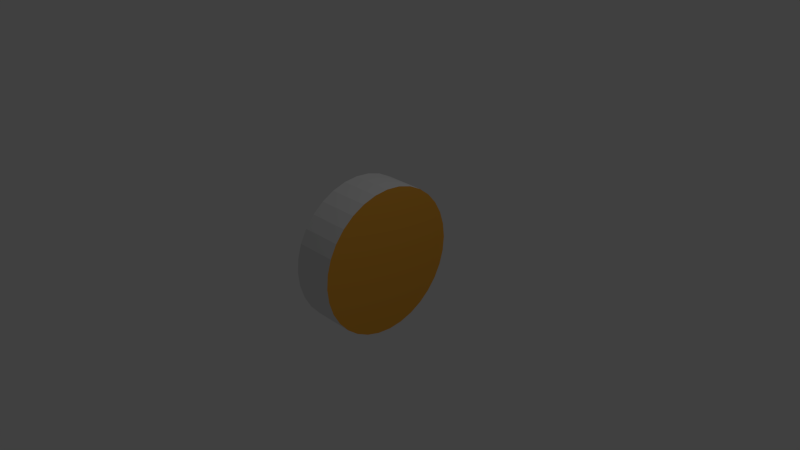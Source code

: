 # Source: wheel.blend  (saved by Blender 2.74.0; exported with 4.5.12 LTS)
import bpy
from mathutils import Matrix  # noqa: F401  (used for matrix-valued properties, if any)

bpy.ops.wm.read_factory_settings(use_empty=True)
scene = bpy.context.scene
scene.name = 'Scene'

# ---- collections
col_collection_1 = bpy.data.collections.new('Collection 1'); scene.collection.children.link(col_collection_1)

# ---- materials (node trees are filled in below, after node groups)
mat_material = bpy.data.materials.new('Material')
mat_material.alpha_threshold = 0.0
mat_material.use_transparent_shadow = False
mat_material.roughness = 0.5
mat_material.specular_intensity = 0.2077
mat_material.line_color = (0.0, 0.0, 0.0, 1.0)
mat_material_001 = bpy.data.materials.new('Material.001')
mat_material_001.alpha_threshold = 0.0
mat_material_001.use_transparent_shadow = False
mat_material_001.diffuse_color = (0.8, 0.3665, 0.04396, 1.0)
mat_material_001.roughness = 0.5

# ---- material node trees

# ---- world
world_world = bpy.data.worlds.new('World'); scene.world = world_world
world_world.color = (0.05088, 0.05088, 0.05088)
world_world.use_sun_shadow = False
world_world.sun_shadow_jitter_overblur = 0.0
world_world.cycles.sampling_method = 'MANUAL'
world_world.cycles.sample_map_resolution = 256

# ---- cameras
cam_camera = bpy.data.cameras.new('Camera')
cam_camera.clip_end = 100.0
cam_camera.lens = 35.0
cam_camera.sensor_width = 32.0
cam_camera.sensor_height = 18.0
cam_camera.ortho_scale = 7.314
cam_camera.dof.focus_distance = 0.0
cam_camera.dof.aperture_fstop = 128.0

# ---- lights
light_lamp = bpy.data.lights.new('Lamp', 'POINT')
light_lamp.transmission_factor = 0.0
light_lamp.cutoff_distance = 30.0
light_lamp.energy = 100.0
light_lamp.shadow_buffer_clip_start = 1.001
light_lamp.shadow_soft_size = 0.1
light_lamp.shadow_maximum_resolution = 0.006
light_lamp.use_absolute_resolution = True
light_lamp.cycles.use_multiple_importance_sampling = False

# ---- meshes
me_cylinder = bpy.data.meshes.new('Cylinder')
me_cylinder.from_pydata([(0.0, 1.0, -1.0), (0.0, 1.0, 1.0), (0.1951, 0.9808, -1.0), (0.1951, 0.9808, 1.0), (0.3827, 0.9239, -1.0), (0.3827, 0.9239, 1.0), (0.5556, 0.8315, -1.0), (0.5556, 0.8315, 1.0), (0.7071, 0.7071, -1.0), (0.7071, 0.7071, 1.0), (0.8315, 0.5556, -1.0), (0.8315, 0.5556, 1.0), (0.9239, 0.3827, -1.0), (0.9239, 0.3827, 1.0), (0.9808, 0.1951, -1.0), (0.9808, 0.1951, 1.0), (1.0, 7.55e-08, -1.0), (1.0, 7.55e-08, 1.0), (0.9808, -0.1951, -1.0), (0.9808, -0.1951, 1.0), (0.9239, -0.3827, -1.0), (0.9239, -0.3827, 1.0), (0.8315, -0.5556, -1.0), (0.8315, -0.5556, 1.0), (0.7071, -0.7071, -1.0), (0.7071, -0.7071, 1.0), (0.5556, -0.8315, -1.0), (0.5556, -0.8315, 1.0), (0.3827, -0.9239, -1.0), (0.3827, -0.9239, 1.0), (0.1951, -0.9808, -1.0), (0.1951, -0.9808, 1.0), (-3.258e-07, -1.0, -1.0), (-3.258e-07, -1.0, 1.0), (-0.1951, -0.9808, -1.0), (-0.1951, -0.9808, 1.0), (-0.3827, -0.9239, -1.0), (-0.3827, -0.9239, 1.0), (-0.5556, -0.8315, -1.0), (-0.5556, -0.8315, 1.0), (-0.7071, -0.7071, -1.0), (-0.7071, -0.7071, 1.0), (-0.8315, -0.5556, -1.0), (-0.8315, -0.5556, 1.0), (-0.9239, -0.3827, -1.0), (-0.9239, -0.3827, 1.0), (-0.9808, -0.1951, -1.0), (-0.9808, -0.1951, 1.0), (-1.0, 9.656e-07, -1.0), (-1.0, 9.656e-07, 1.0), (-0.9808, 0.1951, -1.0), (-0.9808, 0.1951, 1.0), (-0.9239, 0.3827, -1.0), (-0.9239, 0.3827, 1.0), (-0.8315, 0.5556, -1.0), (-0.8315, 0.5556, 1.0), (-0.7071, 0.7071, -1.0), (-0.7071, 0.7071, 1.0), (-0.5556, 0.8315, -1.0), (-0.5556, 0.8315, 1.0), (-0.3827, 0.9239, -1.0), (-0.3827, 0.9239, 1.0), (-0.1951, 0.9808, -1.0), (-0.1951, 0.9808, 1.0)], [], [(0, 1, 3, 2), (2, 3, 5, 4), (4, 5, 7, 6), (6, 7, 9, 8), (8, 9, 11, 10), (10, 11, 13, 12), (12, 13, 15, 14), (14, 15, 17, 16), (16, 17, 19, 18), (18, 19, 21, 20), (20, 21, 23, 22), (22, 23, 25, 24), (24, 25, 27, 26), (26, 27, 29, 28), (28, 29, 31, 30), (30, 31, 33, 32), (32, 33, 35, 34), (34, 35, 37, 36), (36, 37, 39, 38), (38, 39, 41, 40), (40, 41, 43, 42), (42, 43, 45, 44), (44, 45, 47, 46), (46, 47, 49, 48), (48, 49, 51, 50), (50, 51, 53, 52), (52, 53, 55, 54), (54, 55, 57, 56), (56, 57, 59, 58), (58, 59, 61, 60), (3, 1, 63, 61, 59, 57, 55, 53, 51, 49, 47, 45, 43, 41, 39, 37, 35, 33, 31, 29, 27, 25, 23, 21, 19, 17, 15, 13, 11, 9, 7, 5), (62, 63, 1, 0), (60, 61, 63, 62), (0, 2, 4, 6, 8, 10, 12, 14, 16, 18, 20, 22, 24, 26, 28, 30, 32, 34, 36, 38, 40, 42, 44, 46, 48, 50, 52, 54, 56, 58, 60, 62)])
me_cylinder.polygons.foreach_set('material_index', [0, 0, 0, 0, 0, 0, 0, 0, 0, 0, 0, 0, 0, 0, 0, 0, 0, 0, 0, 0, 0, 0, 0, 0, 0, 0, 0, 0, 0, 0, 1, 0, 0, 1])
_uv = me_cylinder.uv_layers.new(name='UVMap')
_uv.uv.foreach_set('vector', [0.02498, 0.4688, 0.9712, 0.4688, 0.9712, 0.5, 0.02498, 0.5, 0.02498, 0.5, 0.9712, 0.5, 0.9712, 0.5312, 0.02498, 0.5312, 0.02498, 0.5312, 0.9712, 0.5312, 0.9712, 0.5625, 0.02498, 0.5625, 0.02498, 0.5625, 0.9712, 0.5625, 0.9712, 0.5937, 0.02498, 0.5937, 0.02498, 0.5937, 0.9712, 0.5937, 0.9712, 0.625, 0.02498, 0.625, 0.02498, 0.625, 0.9712, 0.625, 0.9712, 0.6562, 0.02498, 0.6562, 0.02498, 0.6562, 0.9712, 0.6562, 0.9712, 0.6875, 0.02498, 0.6875, 0.02498, 0.6875, 0.9712, 0.6875, 0.9712, 0.7187, 0.02498, 0.7187, 0.02498, 0.7187, 0.9712, 0.7187, 0.9712, 0.75, 0.02498, 0.75, 0.02498, 0.75, 0.9712, 0.75, 0.9712, 0.7812, 0.02498, 0.7812, 0.02498, 0.7812, 0.9712, 0.7812, 0.9712, 0.8125, 0.02498, 0.8125, 0.02498, 0.8125, 0.9712, 0.8125, 0.9712, 0.8437, 0.02498, 0.8437, 0.02498, 0.8437, 0.9712, 0.8437, 0.9712, 0.875, 0.02498, 0.875, 0.02498, 0.875, 0.9712, 0.875, 0.9712, 0.9062, 0.02498, 0.9062, 0.02498, 0.9062, 0.9712, 0.9062, 0.9712, 0.9374, 0.02499, 0.9375, 0.02499, 0.9375, 0.9712, 0.9374, 0.9712, 0.9687, 0.02499, 0.9687, 0.02499, 0.9687, 0.9712, 0.9687, 0.9712, 0.9999, 0.02499, 0.9999, 0.02499, 5.645e-05, 0.9712, 5.856e-05, 0.9712, 0.0313, 0.02499, 0.0313, 0.02499, 0.0313, 0.9712, 0.0313, 0.9712, 0.06255, 0.02499, 0.06255, 0.02499, 0.06255, 0.9712, 0.06255, 0.9712, 0.0938, 0.02499, 0.0938, 0.02499, 0.0938, 0.9712, 0.0938, 0.9712, 0.125, 0.02499, 0.125, 0.02499, 0.125, 0.9712, 0.125, 0.9712, 0.1563, 0.02499, 0.1563, 0.02499, 0.1563, 0.9712, 0.1563, 0.9712, 0.1875, 0.02499, 0.1875, 0.02499, 0.1875, 0.9712, 0.1875, 0.9712, 0.2188, 0.02498, 0.2188, 0.02498, 0.2188, 0.9712, 0.2188, 0.9712, 0.25, 0.02498, 0.25, 0.02498, 0.25, 0.9712, 0.25, 0.9712, 0.2813, 0.02498, 0.2813, 0.02498, 0.2813, 0.9712, 0.2813, 0.9712, 0.3125, 0.02498, 0.3125, 0.02498, 0.3125, 0.9712, 0.3125, 0.9712, 0.3438, 0.02498, 0.3438, 0.02498, 0.3438, 0.9712, 0.3438, 0.9712, 0.375, 0.02498, 0.375, 0.02498, 0.375, 0.9712, 0.375, 0.9712, 0.4063, 0.02498, 0.4063, 0.5122, 0.07231, 0.497, 0.07471, 0.4819, 0.07797, 0.4667, 0.07923, 0.4527, 0.08122, 0.4402, 0.08326, 0.4297, 0.08513, 0.4216, 0.08667, 0.4164, 0.08774, 0.4147, 0.08823, 0.417, 0.08801, 0.4228, 0.08717, 0.4313, 0.08582, 0.442, 0.08407, 0.4544, 0.08202, 0.4681, 0.07976, 0.4825, 0.0774, 0.4973, 0.07503, 0.512, 0.07276, 0.5263, 0.07066, 0.5399, 0.06875, 0.5523, 0.06708, 0.563, 0.06567, 0.5714, 0.06456, 0.5771, 0.0638, 0.5794, 0.06348, 0.5776, 0.06372, 0.5722, 0.0644, 0.564, 0.06545, 0.5534, 0.06681, 0.5409, 0.06841, 0.527, 0.07024, 0.02498, 0.4375, 0.9712, 0.4375, 0.9712, 0.4688, 0.02498, 0.4688, 0.02498, 0.4063, 0.9712, 0.4063, 0.9712, 0.4375, 0.02498, 0.4375, 0.4956, 0.08336, 0.5545, 0.07602, 0.6136, 0.06729, 0.6734, 0.05767, 0.7343, 0.04735, 0.7969, 0.03641, 0.8617, 0.02489, 0.9292, 0.01278, 1.0, 3.898e-05, 0.9278, 0.009441, 0.8598, 0.01892, 0.7951, 0.02645, 0.7325, 0.03381, 0.6711, 0.03945, 0.6111, 0.04628, 0.5527, 0.0566, 0.4949, 0.06678, 0.4373, 0.0774, 0.3794, 0.08838, 0.3207, 0.09859, 0.2609, 0.1089, 0.1994, 0.1194, 0.1358, 0.1301, 0.06949, 0.1409, 3.898e-05, 0.152, 0.06966, 0.1415, 0.1355, 0.1313, 0.1986, 0.1214, 0.2598, 0.1123, 0.3196, 0.1035, 0.3783, 0.09517, 0.4363, 0.08702])
me_cylinder.materials.append(mat_material)
me_cylinder.materials.append(mat_material_001)
me_cylinder.use_remesh_preserve_volume = False
me_cylinder.use_remesh_preserve_attributes = False
me_cylinder.use_mirror_vertex_groups = False
me_cylinder.update()

# ---- objects
ob_wheel = bpy.data.objects.new('wheel', me_cylinder)
ob_lamp = bpy.data.objects.new('Lamp', light_lamp)
ob_camera = bpy.data.objects.new('Camera', cam_camera)

# ---- transforms, parenting, visibility, modifiers, constraints
ob_wheel.location = (0.0, 0.0, 0.0)
ob_wheel.rotation_euler = (0.0, 1.571, 0.0)
ob_wheel.scale = (1.0, 1.0, 0.2859)
ob_wheel.lineart.crease_threshold = 0.0
ob_lamp.location = (4.076, 1.005, 5.904)
ob_lamp.rotation_euler = (0.6503, 0.05522, 1.866)
ob_lamp.lock_rotations_4d = False
ob_lamp.empty_display_type = 'ARROWS'
ob_lamp.color = (0.0, 0.0, 0.0, 0.0)
ob_lamp.lineart.crease_threshold = 0.0
ob_camera.location = (7.481, -6.508, 5.344)
ob_camera.rotation_euler = (1.109, 0.01082, 0.8149)
ob_camera.lock_rotations_4d = False
ob_camera.empty_display_type = 'ARROWS'
ob_camera.color = (0.0, 0.0, 0.0, 0.0)
ob_camera.display_type = 'WIRE'
ob_camera.lineart.crease_threshold = 0.0

# ---- collection membership
col_collection_1.objects.link(ob_wheel)
col_collection_1.objects.link(ob_lamp)
col_collection_1.objects.link(ob_camera)

# ---- scene / render settings (as saved in the file)
scene.camera = ob_camera
scene.frame_start = 1; scene.frame_end = 250; scene.frame_set(1)
scene.render.engine = 'BLENDER_EEVEE_NEXT'
scene.render.resolution_percentage = 50
scene.render.dither_intensity = 0.0
scene.cycles.use_denoising = False
scene.cycles.samples = 10
scene.cycles.sampling_pattern = 'TABULATED_SOBOL'
scene.cycles.light_sampling_threshold = 0.0
scene.cycles.use_adaptive_sampling = False
scene.cycles.use_light_tree = False
scene.cycles.blur_glossy = 0.0
scene.cycles.pixel_filter_type = 'GAUSSIAN'
scene.cycles.sample_clamp_indirect = 0.0
scene.view_settings.view_transform = 'Standard'
bpy.context.view_layer.update()
